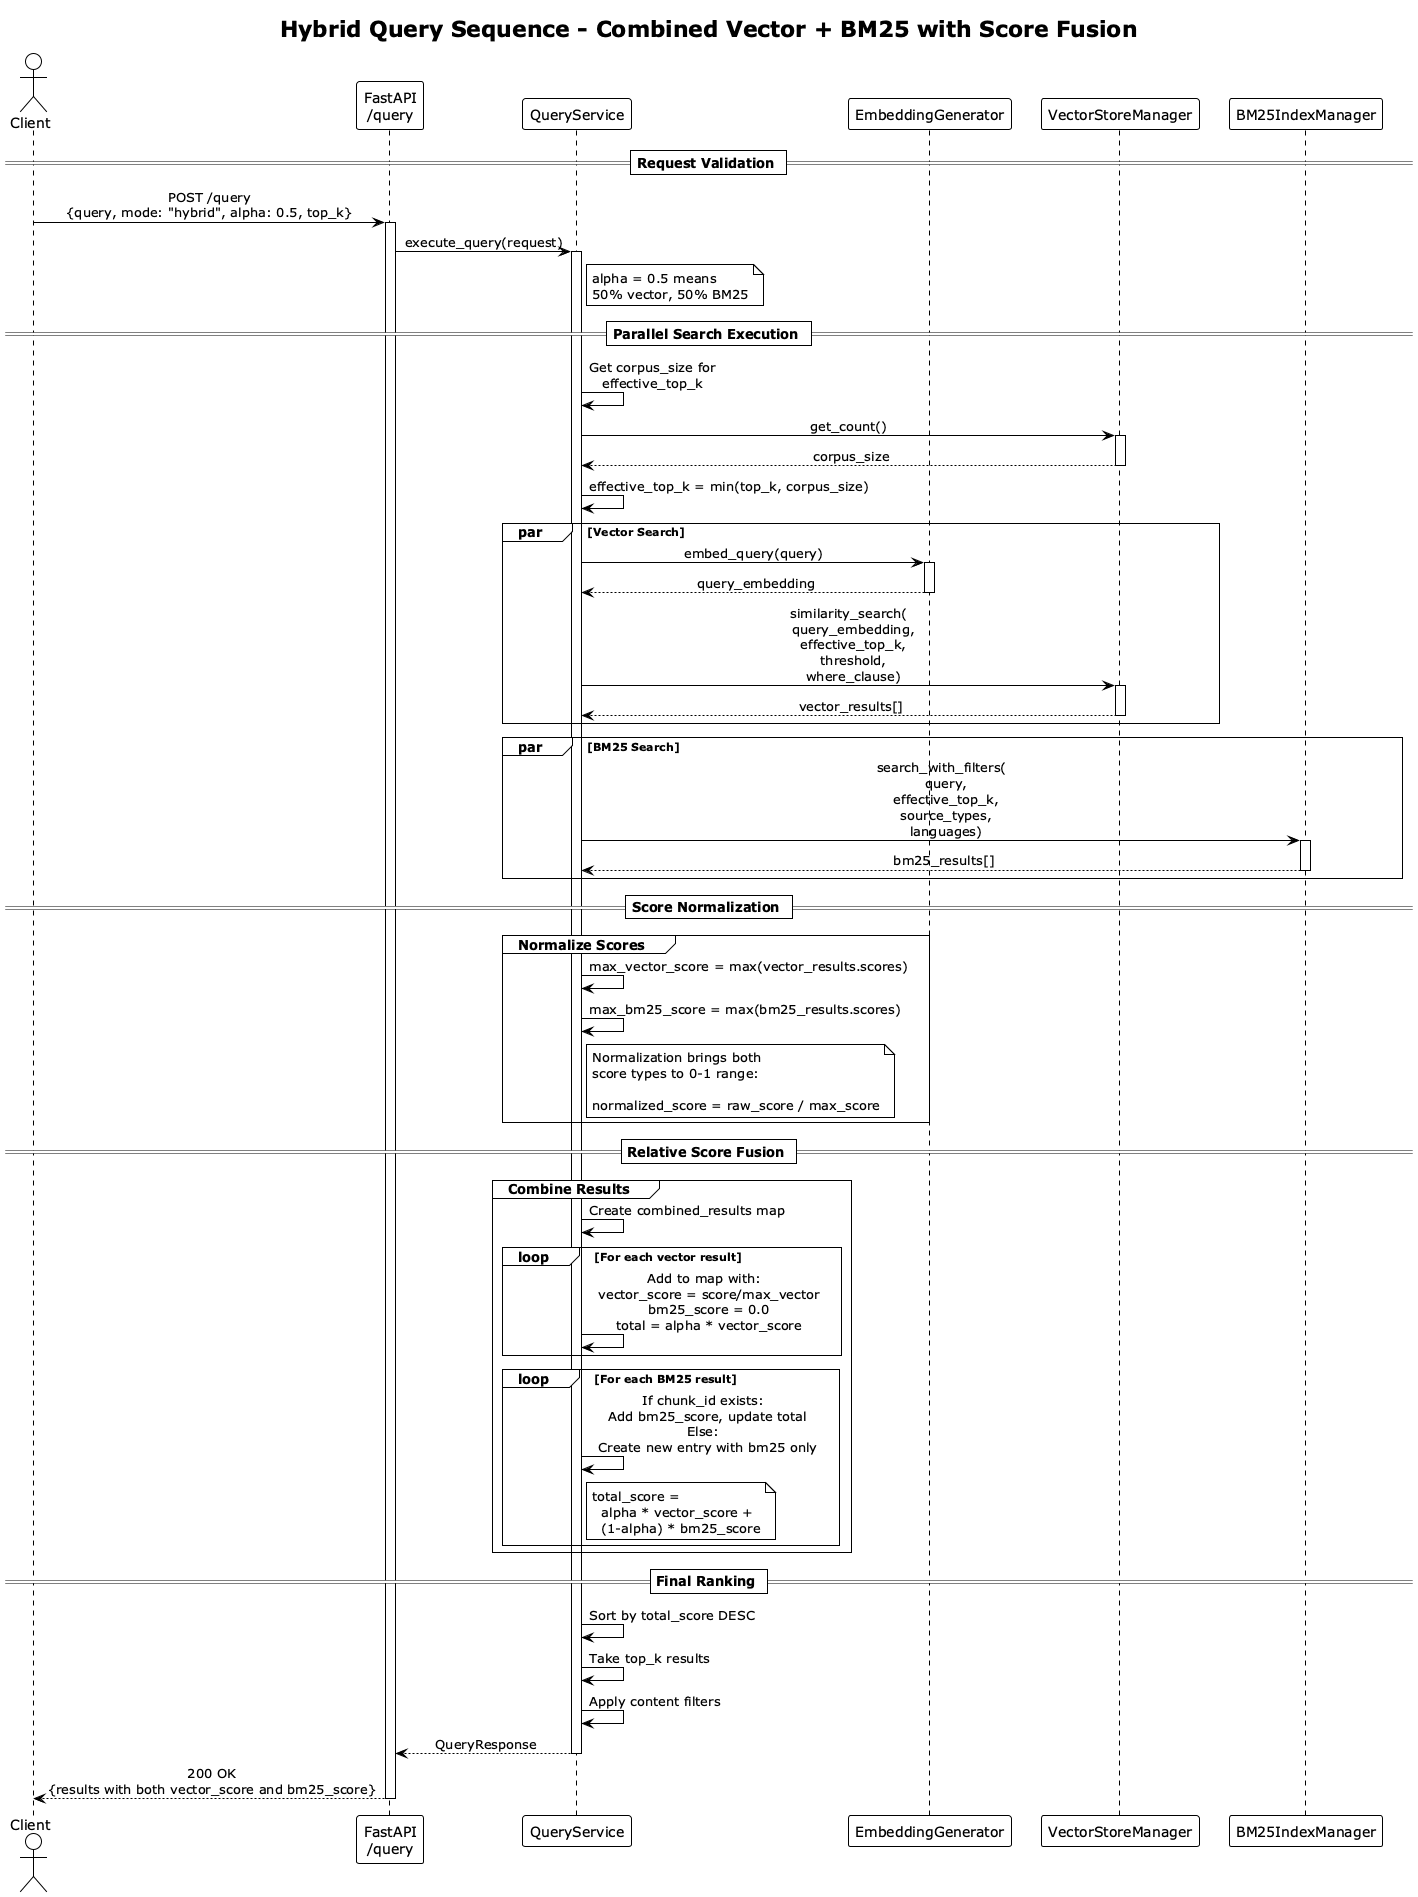

The diagram above was rendered by PlantUML. Its source (embedded in the PNG):
@startuml Hybrid Query Sequence
!theme plain
skinparam sequenceMessageAlign center
skinparam responseMessageBelowArrow true

title Hybrid Query Sequence - Combined Vector + BM25 with Score Fusion

actor Client
participant "FastAPI\n/query" as API
participant "QueryService" as QS
participant "EmbeddingGenerator" as EG
participant "VectorStoreManager" as VS
participant "BM25IndexManager" as BM25

== Request Validation ==

Client -> API : POST /query\n{query, mode: "hybrid", alpha: 0.5, top_k}
activate API

API -> QS : execute_query(request)
activate QS
note right of QS: alpha = 0.5 means\n50% vector, 50% BM25

== Parallel Search Execution ==

QS -> QS : Get corpus_size for\neffective_top_k
QS -> VS : get_count()
activate VS
VS --> QS : corpus_size
deactivate VS

QS -> QS : effective_top_k = min(top_k, corpus_size)

par Vector Search
    QS -> EG : embed_query(query)
    activate EG
    EG --> QS : query_embedding
    deactivate EG

    QS -> VS : similarity_search(\n  query_embedding,\n  effective_top_k,\n  threshold,\n  where_clause)
    activate VS
    VS --> QS : vector_results[]
    deactivate VS
end

par BM25 Search
    QS -> BM25 : search_with_filters(\n  query,\n  effective_top_k,\n  source_types,\n  languages)
    activate BM25
    BM25 --> QS : bm25_results[]
    deactivate BM25
end

== Score Normalization ==

group Normalize Scores
    QS -> QS : max_vector_score = max(vector_results.scores)
    QS -> QS : max_bm25_score = max(bm25_results.scores)

    note right of QS
        Normalization brings both
        score types to 0-1 range:

        normalized_score = raw_score / max_score
    end note
end

== Relative Score Fusion ==

group Combine Results
    QS -> QS : Create combined_results map

    loop For each vector result
        QS -> QS : Add to map with:\n  vector_score = score/max_vector\n  bm25_score = 0.0\n  total = alpha * vector_score
    end

    loop For each BM25 result
        QS -> QS : If chunk_id exists:\n  Add bm25_score, update total\nElse:\n  Create new entry with bm25 only
        note right of QS
            total_score =
              alpha * vector_score +
              (1-alpha) * bm25_score
        end note
    end
end

== Final Ranking ==

QS -> QS : Sort by total_score DESC
QS -> QS : Take top_k results
QS -> QS : Apply content filters

QS --> API : QueryResponse
deactivate QS

API --> Client : 200 OK\n{results with both vector_score and bm25_score}
deactivate API

@enduml